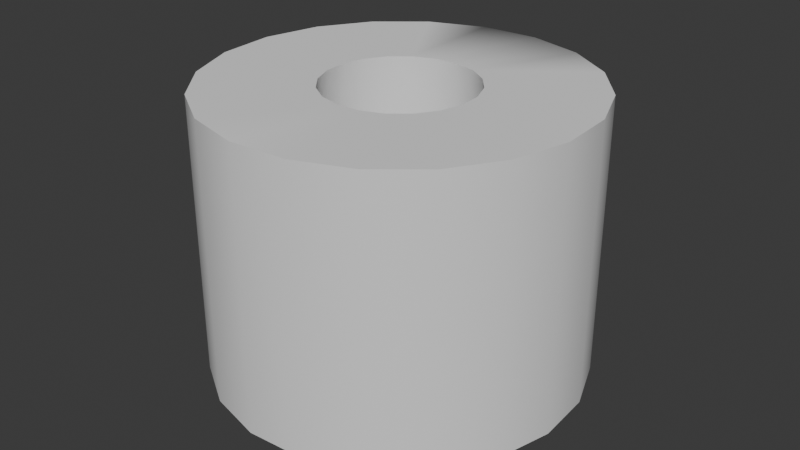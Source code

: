 # Source: toaletak.blend  (saved by Blender 4.1.23; exported with 4.5.12 LTS)
import bpy
from mathutils import Matrix  # noqa: F401  (used for matrix-valued properties, if any)

bpy.ops.wm.read_factory_settings(use_empty=True)
scene = bpy.context.scene
scene.name = 'Scene'

# ---- collections
col_collection = bpy.data.collections.new('Collection'); scene.collection.children.link(col_collection)

# ---- world
world_world = bpy.data.worlds.new('World'); scene.world = world_world
world_world.use_nodes = True; world_world.node_tree.nodes.clear()
_N = world_world.node_tree.nodes; _L = world_world.node_tree.links
n0 = _N.new('ShaderNodeOutputWorld'); n0.name = 'World Output'; n0.location = (300, 300)
n1 = _N.new('ShaderNodeBackground'); n1.name = 'Background'; n1.location = (10, 300)
n1.inputs[0].default_value = (0.05088, 0.05088, 0.05088, 1.0)
_L.new(n1.outputs[0], n0.inputs[0])
n0.is_active_output = True
world_world.color = (0.05088, 0.05088, 0.05088)
world_world.use_sun_shadow = False
world_world.sun_shadow_jitter_overblur = 0.0

# ---- meshes
me_cylinder = bpy.data.meshes.new('Cylinder')
me_cylinder.from_pydata([(-3.166e-08, 1.0, -7.451e-08), (-3.166e-08, 1.0, 2.0), (0.309, 0.9511, -7.451e-08), (0.309, 0.9511, 2.0), (0.5878, 0.809, -7.451e-08), (0.5878, 0.809, 2.0), (0.809, 0.5878, -7.451e-08), (0.809, 0.5878, 2.0), (0.9511, 0.309, -7.451e-08), (0.9511, 0.309, 2.0), (1.0, -1.118e-08, -7.451e-08), (1.0, -1.118e-08, 2.0), (0.9511, -0.309, -7.451e-08), (0.9511, -0.309, 2.0), (0.809, -0.5878, -7.451e-08), (0.809, -0.5878, 2.0), (0.5878, -0.809, -7.451e-08), (0.5878, -0.809, 2.0), (0.309, -0.9511, -7.451e-08), (0.309, -0.9511, 2.0), (-3.166e-08, -1.0, -7.451e-08), (-3.166e-08, -1.0, 2.0), (-0.309, -0.9511, -7.451e-08), (-0.309, -0.9511, 2.0), (-0.5878, -0.809, -7.451e-08), (-0.5878, -0.809, 2.0), (-0.809, -0.5878, -7.451e-08), (-0.809, -0.5878, 2.0), (-0.9511, -0.309, -7.451e-08), (-0.9511, -0.309, 2.0), (-1.0, -1.118e-08, -7.451e-08), (-1.0, -1.118e-08, 2.0), (-0.9511, 0.309, -7.451e-08), (-0.9511, 0.309, 2.0), (-0.809, 0.5878, -7.451e-08), (-0.809, 0.5878, 2.0), (-0.5878, 0.809, -7.451e-08), (-0.5878, 0.809, 2.0), (-0.309, 0.9511, -7.451e-08), (-0.309, 0.9511, 2.0), (-4.679e-08, 0.4178, 0.0), (0.1291, 0.3974, 0.0), (0.1291, 0.3974, 2.0), (-4.679e-08, 0.4178, 2.0), (0.2456, 0.338, 0.0), (0.2456, 0.338, 2.0), (0.338, 0.2456, 0.0), (0.338, 0.2456, 2.0), (0.3974, 0.1291, 0.0), (0.3974, 0.1291, 2.0), (0.4178, -5.086e-09, 0.0), (0.4178, -5.086e-09, 2.0), (0.3974, -0.1291, 0.0), (0.3974, -0.1291, 2.0), (0.338, -0.2456, 0.0), (0.338, -0.2456, 2.0), (0.2456, -0.338, 0.0), (0.2456, -0.338, 2.0), (0.1291, -0.3974, 0.0), (0.1291, -0.3974, 2.0), (-4.003e-08, -0.4178, 0.0), (-4.003e-08, -0.4178, 2.0), (-0.1291, -0.3974, 0.0), (-0.1291, -0.3974, 2.0), (-0.2456, -0.338, 0.0), (-0.2456, -0.338, 2.0), (-0.338, -0.2456, 0.0), (-0.338, -0.2456, 2.0), (-0.3974, -0.1291, 0.0), (-0.3974, -0.1291, 2.0), (-0.4178, -1.05e-08, 0.0), (-0.4178, -1.05e-08, 2.0), (-0.3974, 0.1291, 0.0), (-0.3974, 0.1291, 2.0), (-0.338, 0.2456, 0.0), (-0.338, 0.2456, 2.0), (-0.2456, 0.338, 0.0), (-0.2456, 0.338, 2.0), (-0.1291, 0.3974, 0.0), (-0.1291, 0.3974, 2.0), (-4.95e-08, 0.3976, 0.0), (0.1229, 0.3782, 0.0), (0.1229, 0.3782, 2.0), (-4.95e-08, 0.3976, 2.0), (0.2337, 0.3217, 0.0), (0.2337, 0.3217, 2.0), (0.3217, 0.2337, 0.0), (0.3217, 0.2337, 2.0), (0.3782, 0.1229, 0.0), (0.3782, 0.1229, 2.0), (0.3976, 3.267e-10, 0.0), (0.3976, 3.267e-10, 2.0), (0.3782, -0.1229, 0.0), (0.3782, -0.1229, 2.0), (0.3217, -0.2337, 0.0), (0.3217, -0.2337, 2.0), (0.2337, -0.3217, 0.0), (0.2337, -0.3217, 2.0), (0.1229, -0.3782, 0.0), (0.1229, -0.3782, 2.0), (-3.732e-08, -0.3976, 0.0), (-3.732e-08, -0.3976, 2.0), (-0.1229, -0.3782, 0.0), (-0.1229, -0.3782, 2.0), (-0.2337, -0.3217, 0.0), (-0.2337, -0.3217, 2.0), (-0.3217, -0.2337, 0.0), (-0.3217, -0.2337, 2.0), (-0.3782, -0.1229, 0.0), (-0.3782, -0.1229, 2.0), (-0.3976, -1.32e-08, 0.0), (-0.3976, -1.32e-08, 2.0), (-0.3782, 0.1229, 0.0), (-0.3782, 0.1229, 2.0), (-0.3217, 0.2337, 0.0), (-0.3217, 0.2337, 2.0), (-0.2337, 0.3217, 0.0), (-0.2337, 0.3217, 2.0), (-0.1229, 0.3782, 0.0), (-0.1229, 0.3782, 2.0)], [], [(0, 1, 3, 2), (2, 3, 5, 4), (4, 5, 7, 6), (6, 7, 9, 8), (8, 9, 11, 10), (10, 11, 13, 12), (12, 13, 15, 14), (14, 15, 17, 16), (16, 17, 19, 18), (20, 21, 23, 22), (22, 23, 25, 24), (24, 25, 27, 26), (26, 27, 29, 28), (28, 29, 31, 30), (30, 31, 33, 32), (32, 33, 35, 34), (34, 35, 37, 36), (1, 39, 79, 43), (36, 37, 39, 38), (38, 39, 1, 0), (23, 21, 61, 63), (46, 48, 88, 86), (61, 59, 99, 101), (12, 14, 54, 52), (30, 32, 72, 70), (15, 13, 53, 55), (33, 31, 71, 73), (4, 6, 46, 44), (22, 24, 64, 62), (7, 5, 45, 47), (25, 23, 63, 65), (14, 16, 56, 54), (32, 34, 74, 72), (17, 15, 55, 57), (35, 33, 73, 75), (6, 8, 48, 46), (24, 26, 66, 64), (9, 7, 47, 49), (27, 25, 65, 67), (16, 18, 58, 56), (34, 36, 76, 74), (19, 17, 57, 59), (37, 35, 75, 77), (8, 10, 50, 48), (26, 28, 68, 66), (0, 2, 41, 40), (11, 9, 49, 51), (29, 27, 67, 69), (3, 1, 43, 42), (18, 20, 60, 58), (36, 38, 78, 76), (21, 19, 59, 61), (39, 37, 77, 79), (10, 12, 52, 50), (28, 30, 70, 68), (13, 11, 51, 53), (31, 29, 69, 71), (2, 4, 44, 41), (20, 22, 62, 60), (38, 0, 40, 78), (5, 3, 42, 45), (72, 74, 114, 112), (47, 45, 85, 87), (58, 60, 100, 98), (73, 71, 111, 113), (44, 46, 86, 84), (59, 57, 97, 99), (70, 72, 112, 110), (45, 42, 82, 85), (56, 58, 98, 96), (71, 69, 109, 111), (41, 44, 84, 81), (57, 55, 95, 97), (68, 70, 110, 108), (42, 43, 83, 82), (54, 56, 96, 94), (69, 67, 107, 109), (40, 41, 81, 80), (55, 53, 93, 95), (18, 19, 21, 20), (119, 117, 116, 118), (83, 119, 118, 80), (117, 115, 114, 116), (115, 113, 112, 114), (113, 111, 110, 112), (111, 109, 108, 110), (109, 107, 106, 108), (107, 105, 104, 106), (105, 103, 102, 104), (103, 101, 100, 102), (101, 99, 98, 100), (99, 97, 96, 98), (97, 95, 94, 96), (95, 93, 92, 94), (93, 91, 90, 92), (91, 89, 88, 90), (89, 87, 86, 88), (87, 85, 84, 86), (85, 82, 81, 84), (82, 83, 80, 81), (75, 73, 113, 115), (60, 62, 102, 100), (49, 47, 87, 89), (74, 76, 116, 114), (63, 61, 101, 103), (48, 50, 90, 88), (77, 75, 115, 117), (62, 64, 104, 102), (51, 49, 89, 91), (76, 78, 118, 116), (65, 63, 103, 105), (50, 52, 92, 90), (79, 77, 117, 119), (64, 66, 106, 104), (53, 51, 91, 93), (78, 40, 80, 118), (67, 65, 105, 107), (52, 54, 94, 92), (43, 79, 119, 83), (66, 68, 108, 106)])
me_cylinder.polygons.foreach_set('use_smooth', [True] * 120)
_k = set([(0, 2), (0, 38), (2, 4), (3, 5), (4, 6), (5, 7), (6, 8), (7, 9), (8, 10), (9, 11), (10, 12), (11, 13), (12, 14), (13, 15), (14, 16), (15, 17), (16, 18), (17, 19), (18, 20), (19, 21), (20, 22), (21, 23), (22, 24), (23, 25), (24, 26), (25, 27), (26, 28), (27, 29), (28, 30), (29, 31), (30, 32), (31, 33), (32, 34), (33, 35), (34, 36), (35, 37), (36, 38), (37, 39), (80, 81), (80, 118), (81, 84), (82, 83), (82, 85), (83, 119), (84, 86), (85, 87), (86, 88), (87, 89), (88, 90), (89, 91), (90, 92), (91, 93), (92, 94), (93, 95), (94, 96), (95, 97), (96, 98), (97, 99), (98, 100), (99, 101), (100, 102), (101, 103), (102, 104), (103, 105), (104, 106), (105, 107), (106, 108), (107, 109), (108, 110), (109, 111), (110, 112), (111, 113), (112, 114), (113, 115), (114, 116), (115, 117), (116, 118), (117, 119)])
me_cylinder.attributes.new('sharp_edge', 'BOOLEAN', 'EDGE').data.foreach_set('value', [ (min(e.vertices), max(e.vertices)) in _k for e in me_cylinder.edges])
_uv = me_cylinder.uv_layers.new(name='UVMap')
_uv.uv.foreach_set('vector', [0.6325, 0.3322, 0.6325, 1.99e-08, 0.6833, 1.99e-08, 0.6833, 0.3322, 0.6833, 0.3322, 0.6833, 1.99e-08, 0.7366, 1.99e-08, 0.7366, 0.3322, 0.7366, 0.3322, 0.7366, 1.99e-08, 0.7873, 1.99e-08, 0.7873, 0.3322, 0.7873, 0.3322, 0.7873, 1.99e-08, 0.8304, 1.99e-08, 0.8304, 0.3322, 2.402e-09, 1.0, 2.402e-09, 0.6678, 0.04313, 0.6678, 0.04313, 1.0, 0.04313, 1.0, 0.04313, 0.6678, 0.09384, 0.6678, 0.09384, 1.0, 0.09384, 1.0, 0.09384, 0.6678, 0.1472, 0.6678, 0.1472, 1.0, 0.1472, 1.0, 0.1472, 0.6678, 0.1979, 0.6678, 0.1979, 1.0, 0.1979, 1.0, 0.1979, 0.6678, 0.241, 0.6678, 0.241, 1.0, 0.3857, 0.3322, 0.3857, 0.0, 0.4364, 0.0, 0.4364, 0.3322, 0.4364, 0.3322, 0.4364, 0.0, 0.4897, 0.0, 0.4897, 0.3322, 0.4897, 0.3322, 0.4897, 0.0, 0.5404, 0.0, 0.5404, 0.3322, 0.5404, 0.3322, 0.5404, 0.0, 0.5835, 0.0, 0.5835, 0.3322, 0.2469, 1.0, 0.2469, 0.6678, 0.29, 0.6678, 0.29, 1.0, 0.29, 1.0, 0.29, 0.6678, 0.3407, 0.6678, 0.3407, 1.0, 0.3407, 1.0, 0.3407, 0.6678, 0.3941, 0.6678, 0.3941, 1.0, 0.3941, 1.0, 0.3941, 0.6678, 0.4448, 0.6678, 0.4448, 1.0, 0.3366, 0.5239, 0.3202, 0.5734, 0.2318, 0.5295, 0.2386, 0.5088, 0.4448, 1.0, 0.4448, 0.6678, 0.4879, 0.6678, 0.4879, 1.0, 0.5894, 0.3322, 0.5894, 1.99e-08, 0.6325, 1.99e-08, 0.6325, 0.3322, 0.0, 0.5239, 0.0, 0.472, 0.09799, 0.4871, 0.09799, 0.5088, 0.8363, 0.3957, 0.8432, 0.375, 0.8463, 0.3765, 0.8397, 0.3962, 0.8563, 0.5003, 0.8743, 0.4875, 0.8759, 0.4905, 0.8587, 0.5027, 1.441e-08, 0.1381, 0.01648, 0.08866, 0.1049, 0.1326, 0.09799, 0.1532, 0.3366, 0.1381, 0.3366, 0.1901, 0.2386, 0.1749, 0.2386, 0.1532, 0.09095, 0.3499, 0.1417, 0.3339, 0.1572, 0.4294, 0.136, 0.4361, 0.195, 0.662, 0.1417, 0.662, 0.1572, 0.5665, 0.1795, 0.5665, 0.09095, 0.3121, 0.04782, 0.2815, 0.118, 0.2132, 0.136, 0.2259, 0.195, 3.302e-08, 0.2457, 0.01606, 0.2006, 0.1022, 0.1795, 0.09552, 0.2888, 0.3805, 0.3202, 0.4225, 0.2318, 0.4664, 0.2187, 0.4489, 0.01648, 0.5734, 0.0, 0.5239, 0.09799, 0.5088, 0.1049, 0.5295, 0.01648, 0.08866, 0.04782, 0.04661, 0.118, 0.115, 0.1049, 0.1326, 0.3366, 0.1901, 0.3202, 0.2395, 0.2318, 0.1956, 0.2386, 0.1749, 0.04782, 0.3805, 0.09095, 0.3499, 0.136, 0.4361, 0.118, 0.4489, 0.2457, 0.646, 0.195, 0.662, 0.1795, 0.5665, 0.2006, 0.5598, 0.04782, 0.2815, 0.01648, 0.2395, 0.1049, 0.1956, 0.118, 0.2132, 0.2457, 0.01606, 0.2888, 0.04661, 0.2187, 0.115, 0.2006, 0.1022, 0.2457, 0.3499, 0.2888, 0.3805, 0.2187, 0.4489, 0.2006, 0.4361, 0.04782, 0.6154, 0.01648, 0.5734, 0.1049, 0.5295, 0.118, 0.547, 0.04782, 0.04661, 0.09095, 0.01606, 0.136, 0.1022, 0.118, 0.115, 0.3202, 0.2395, 0.2888, 0.2815, 0.2187, 0.2132, 0.2318, 0.1956, 0.01648, 0.4225, 0.04782, 0.3805, 0.118, 0.4489, 0.1049, 0.4664, 0.2888, 0.6154, 0.2457, 0.646, 0.2006, 0.5598, 0.2187, 0.547, 0.01648, 0.2395, 1.513e-08, 0.1901, 0.09799, 0.1749, 0.1049, 0.1956, 0.2888, 0.04661, 0.3202, 0.08866, 0.2318, 0.1326, 0.2187, 0.115, 0.195, 0.3281, 0.1417, 0.3281, 0.1572, 0.2326, 0.1795, 0.2326, 0.195, 0.3339, 0.2457, 0.3499, 0.2006, 0.4361, 0.1795, 0.4294, 0.09095, 0.646, 0.04782, 0.6154, 0.118, 0.547, 0.136, 0.5598, 0.3366, 0.472, 0.3366, 0.5239, 0.2386, 0.5088, 0.2386, 0.4871, 0.09095, 0.01606, 0.1417, 3.489e-08, 0.1572, 0.09552, 0.136, 0.1022, 0.2888, 0.2815, 0.2457, 0.3121, 0.2006, 0.2259, 0.2187, 0.2132, 0.0, 0.472, 0.01648, 0.4225, 0.1049, 0.4664, 0.09799, 0.4871, 0.3202, 0.5734, 0.2888, 0.6154, 0.2187, 0.547, 0.2318, 0.5295, 1.513e-08, 0.1901, 1.441e-08, 0.1381, 0.09799, 0.1532, 0.09799, 0.1749, 0.3202, 0.08866, 0.3366, 0.1381, 0.2386, 0.1532, 0.2318, 0.1326, 0.1417, 0.3339, 0.195, 0.3339, 0.1795, 0.4294, 0.1572, 0.4294, 0.1417, 0.662, 0.09095, 0.646, 0.136, 0.5598, 0.1572, 0.5665, 0.1417, 0.3281, 0.09095, 0.3121, 0.136, 0.2259, 0.1572, 0.2326, 0.1417, 3.489e-08, 0.195, 3.302e-08, 0.1795, 0.09552, 0.1572, 0.09552, 0.2457, 0.3121, 0.195, 0.3281, 0.1795, 0.2326, 0.2006, 0.2259, 0.3202, 0.4225, 0.3366, 0.472, 0.2386, 0.4871, 0.2318, 0.4664, 0.939, 0.4684, 0.9178, 0.4751, 0.9172, 0.4718, 0.9374, 0.4654, 0.977, 0.5385, 0.977, 0.5602, 0.9736, 0.5597, 0.9736, 0.539, 0.939, 0.3447, 0.957, 0.3574, 0.9545, 0.3598, 0.9374, 0.3477, 0.8743, 0.6112, 0.8563, 0.5985, 0.8587, 0.5961, 0.8759, 0.6082, 0.8363, 0.4174, 0.8363, 0.3957, 0.8397, 0.3962, 0.8397, 0.4169, 0.8743, 0.4875, 0.8955, 0.4808, 0.896, 0.4841, 0.8759, 0.4905, 0.957, 0.4556, 0.939, 0.4684, 0.9374, 0.4654, 0.9545, 0.4532, 0.977, 0.5602, 0.9701, 0.5809, 0.967, 0.5794, 0.9736, 0.5597, 0.9178, 0.338, 0.939, 0.3447, 0.9374, 0.3477, 0.9172, 0.3413, 0.8563, 0.5985, 0.8432, 0.5809, 0.8463, 0.5794, 0.8587, 0.5961, 0.8432, 0.438, 0.8363, 0.4174, 0.8397, 0.4169, 0.8463, 0.4365, 0.8955, 0.4808, 0.9178, 0.4808, 0.9172, 0.4841, 0.896, 0.4841, 0.9701, 0.438, 0.957, 0.4556, 0.9545, 0.4532, 0.967, 0.4365, 0.9701, 0.5809, 0.957, 0.5985, 0.9545, 0.5961, 0.967, 0.5794, 0.8955, 0.338, 0.9178, 0.338, 0.9172, 0.3413, 0.896, 0.3413, 0.8432, 0.5809, 0.8363, 0.5602, 0.8397, 0.5597, 0.8463, 0.5794, 0.8563, 0.4556, 0.8432, 0.438, 0.8463, 0.4365, 0.8587, 0.4532, 0.9178, 0.4808, 0.939, 0.4875, 0.9374, 0.4905, 0.9172, 0.4841, 0.3425, 0.3322, 0.3425, 0.0, 0.3857, 0.0, 0.3857, 0.3322, 0.6972, 0.6678, 0.7144, 0.6678, 0.7144, 1.0, 0.6972, 1.0, 0.5725, 0.6678, 0.5896, 0.6678, 0.5896, 1.0, 0.5725, 1.0, 0.7144, 0.6678, 0.7345, 0.6678, 0.7345, 1.0, 0.7144, 1.0, 0.7345, 0.6678, 0.7557, 0.6678, 0.7557, 1.0, 0.7345, 1.0, 0.7557, 0.6678, 0.7759, 0.6678, 0.7759, 1.0, 0.7557, 1.0, 0.8363, 0.6237, 0.8535, 0.6237, 0.8535, 0.9559, 0.8363, 0.9559, 0.8363, 0.0, 0.8535, 0.0, 0.8535, 0.3322, 0.8363, 0.3322, 0.8535, 0.0, 0.8736, 0.0, 0.8736, 0.3322, 0.8535, 0.3322, 0.8736, 0.0, 0.8948, 0.0, 0.8948, 0.3322, 0.8736, 0.3322, 0.8948, 0.0, 0.915, 0.0, 0.915, 0.3322, 0.8948, 0.3322, 0.9828, 4.917e-09, 1.0, 6.322e-09, 1.0, 0.3322, 0.9828, 0.3322, 0.5955, 0.6678, 0.6127, 0.6678, 0.6127, 1.0, 0.5955, 1.0, 0.6127, 0.6678, 0.6328, 0.6678, 0.6328, 1.0, 0.6127, 1.0, 0.6328, 0.6678, 0.654, 0.6678, 0.654, 1.0, 0.6328, 1.0, 0.654, 0.6678, 0.6742, 0.6678, 0.6742, 1.0, 0.654, 1.0, 0.6742, 0.6678, 0.6913, 0.6678, 0.6913, 1.0, 0.6742, 1.0, 0.4938, 0.6678, 0.5109, 0.6678, 0.5109, 1.0, 0.4938, 1.0, 0.5109, 0.6678, 0.5311, 0.6678, 0.5311, 1.0, 0.5109, 1.0, 0.5311, 0.6678, 0.5523, 0.6678, 0.5523, 1.0, 0.5311, 1.0, 0.5523, 0.6678, 0.5725, 0.6678, 0.5725, 1.0, 0.5523, 1.0, 0.8955, 0.6179, 0.8743, 0.6112, 0.8759, 0.6082, 0.896, 0.6146, 0.957, 0.3574, 0.9701, 0.375, 0.967, 0.3765, 0.9545, 0.3598, 0.9701, 0.5179, 0.977, 0.5385, 0.9736, 0.539, 0.967, 0.5194, 0.9178, 0.4751, 0.8955, 0.4751, 0.896, 0.4718, 0.9172, 0.4718, 0.8432, 0.5179, 0.8563, 0.5003, 0.8587, 0.5027, 0.8463, 0.5194, 0.8432, 0.375, 0.8563, 0.3574, 0.8587, 0.3598, 0.8463, 0.3765, 0.9178, 0.6179, 0.8955, 0.6179, 0.896, 0.6146, 0.9172, 0.6146, 0.9701, 0.375, 0.977, 0.3957, 0.9736, 0.3962, 0.967, 0.3765, 0.957, 0.5003, 0.9701, 0.5179, 0.967, 0.5194, 0.9545, 0.5027, 0.8955, 0.4751, 0.8743, 0.4684, 0.8759, 0.4654, 0.896, 0.4718, 0.8363, 0.5385, 0.8432, 0.5179, 0.8463, 0.5194, 0.8397, 0.539, 0.8563, 0.3574, 0.8743, 0.3447, 0.8759, 0.3477, 0.8587, 0.3598, 0.939, 0.6112, 0.9178, 0.6179, 0.9172, 0.6146, 0.9374, 0.6082, 0.977, 0.3957, 0.977, 0.4174, 0.9736, 0.4169, 0.9736, 0.3962, 0.939, 0.4875, 0.957, 0.5003, 0.9545, 0.5027, 0.9374, 0.4905, 0.8743, 0.4684, 0.8563, 0.4556, 0.8587, 0.4532, 0.8759, 0.4654, 0.8363, 0.5602, 0.8363, 0.5385, 0.8397, 0.539, 0.8397, 0.5597, 0.8743, 0.3447, 0.8955, 0.338, 0.896, 0.3413, 0.8759, 0.3477, 0.957, 0.5985, 0.939, 0.6112, 0.9374, 0.6082, 0.9545, 0.5961, 0.977, 0.4174, 0.9701, 0.438, 0.967, 0.4365, 0.9736, 0.4169])
_ca = me_cylinder.color_attributes.new('Attribute', 'BYTE_COLOR', 'CORNER')
_ca.data.foreach_set('color', [0.1144, 1.0, 0.05448, 1.0, 0.1144, 1.0, 0.05448, 1.0, 0.1144, 1.0, 0.05448, 1.0, 0.1144, 1.0, 0.05448, 1.0, 0.1144, 1.0, 0.05448, 1.0, 0.1144, 1.0, 0.05448, 1.0, 0.1144, 1.0, 0.05448, 1.0, 0.1144, 1.0, 0.05448, 1.0, 0.1144, 1.0, 0.05448, 1.0, 0.1144, 1.0, 0.05448, 1.0, 0.1144, 1.0, 0.05448, 1.0, 0.1144, 1.0, 0.05448, 1.0, 0.1144, 1.0, 0.05448, 1.0, 0.1144, 1.0, 0.05448, 1.0, 0.1144, 1.0, 0.05448, 1.0, 0.1144, 1.0, 0.05448, 1.0, 0.1144, 1.0, 0.05448, 1.0, 0.1144, 1.0, 0.05448, 1.0, 0.1144, 1.0, 0.05448, 1.0, 0.1144, 1.0, 0.05448, 1.0, 0.1144, 1.0, 0.05448, 1.0, 0.1144, 1.0, 0.05448, 1.0, 0.1144, 1.0, 0.05448, 1.0, 0.1144, 1.0, 0.05448, 1.0, 0.1144, 1.0, 0.05448, 1.0, 0.1144, 1.0, 0.05448, 1.0, 0.1144, 1.0, 0.05448, 1.0, 0.1144, 1.0, 0.05448, 1.0, 0.1144, 1.0, 0.05448, 1.0, 0.1144, 1.0, 0.05448, 1.0, 0.1144, 1.0, 0.05448, 1.0, 0.1144, 1.0, 0.05448, 1.0, 0.1144, 1.0, 0.05448, 1.0, 0.1144, 1.0, 0.05448, 1.0, 0.1144, 1.0, 0.05448, 1.0, 0.1144, 1.0, 0.05448, 1.0, 0.1144, 1.0, 0.05448, 1.0, 0.1144, 1.0, 0.05448, 1.0, 0.1144, 1.0, 0.05448, 1.0, 0.1144, 1.0, 0.05448, 1.0, 0.1144, 1.0, 0.05448, 1.0, 0.1144, 1.0, 0.05448, 1.0, 0.1144, 1.0, 0.05448, 1.0, 0.1144, 1.0, 0.05448, 1.0, 0.1144, 1.0, 0.05448, 1.0, 0.1144, 1.0, 0.05448, 1.0, 0.1144, 1.0, 0.05448, 1.0, 0.1144, 1.0, 0.05448, 1.0, 0.1144, 1.0, 0.05448, 1.0, 0.1144, 1.0, 0.05448, 1.0, 0.1144, 1.0, 0.05448, 1.0, 0.1144, 1.0, 0.05448, 1.0, 0.1144, 1.0, 0.05448, 1.0, 0.1144, 1.0, 0.05448, 1.0, 0.1144, 1.0, 0.05448, 1.0, 0.1144, 1.0, 0.05448, 1.0, 0.1144, 1.0, 0.05448, 1.0, 0.1144, 1.0, 0.05448, 1.0, 0.1144, 1.0, 0.05448, 1.0, 0.1144, 1.0, 0.05448, 1.0, 0.1144, 1.0, 0.05448, 1.0, 0.1144, 1.0, 0.05448, 1.0, 0.1144, 1.0, 0.05448, 1.0, 0.1144, 1.0, 0.05448, 1.0, 0.1144, 1.0, 0.05448, 1.0, 0.1144, 1.0, 0.05448, 1.0, 0.1144, 1.0, 0.05448, 1.0, 0.1144, 1.0, 0.05448, 1.0, 0.1144, 1.0, 0.05448, 1.0, 0.1144, 1.0, 0.05448, 1.0, 0.1144, 1.0, 0.05448, 1.0, 0.1144, 1.0, 0.05448, 1.0, 0.1144, 1.0, 0.05448, 1.0, 0.1144, 1.0, 0.05448, 1.0, 0.1144, 1.0, 0.05448, 1.0, 0.1144, 1.0, 0.05448, 1.0, 0.1144, 1.0, 0.05448, 1.0, 0.1144, 1.0, 0.05448, 1.0, 0.1144, 1.0, 0.05448, 1.0, 0.1144, 1.0, 0.05448, 1.0, 0.1144, 1.0, 0.05448, 1.0, 0.1144, 1.0, 0.05448, 1.0, 0.1144, 1.0, 0.05448, 1.0, 0.1144, 1.0, 0.05448, 1.0, 0.15, 0.4735, 1.0, 1.0, 0.15, 0.4735, 1.0, 1.0, 0.15, 0.4735, 1.0, 1.0, 0.15, 0.4735, 1.0, 1.0, 0.15, 0.4735, 1.0, 1.0, 0.15, 0.4735, 1.0, 1.0, 0.15, 0.4735, 1.0, 1.0, 0.15, 0.4735, 1.0, 1.0, 0.1144, 1.0, 0.05448, 1.0, 0.1144, 1.0, 0.05448, 1.0, 0.1144, 1.0, 0.05448, 1.0, 0.1144, 1.0, 0.05448, 1.0, 0.1144, 1.0, 0.05448, 1.0, 0.1144, 1.0, 0.05448, 1.0, 0.1144, 1.0, 0.05448, 1.0, 0.1144, 1.0, 0.05448, 1.0, 0.1144, 1.0, 0.05448, 1.0, 0.1144, 1.0, 0.05448, 1.0, 0.1144, 1.0, 0.05448, 1.0, 0.1144, 1.0, 0.05448, 1.0, 0.1144, 1.0, 0.05448, 1.0, 0.1144, 1.0, 0.05448, 1.0, 0.1144, 1.0, 0.05448, 1.0, 0.1144, 1.0, 0.05448, 1.0, 0.1144, 1.0, 0.05448, 1.0, 0.1144, 1.0, 0.05448, 1.0, 0.1144, 1.0, 0.05448, 1.0, 0.1144, 1.0, 0.05448, 1.0, 0.1144, 1.0, 0.05448, 1.0, 0.1144, 1.0, 0.05448, 1.0, 0.1144, 1.0, 0.05448, 1.0, 0.1144, 1.0, 0.05448, 1.0, 0.1144, 1.0, 0.05448, 1.0, 0.1144, 1.0, 0.05448, 1.0, 0.1144, 1.0, 0.05448, 1.0, 0.1144, 1.0, 0.05448, 1.0, 0.1144, 1.0, 0.05448, 1.0, 0.1144, 1.0, 0.05448, 1.0, 0.1144, 1.0, 0.05448, 1.0, 0.1144, 1.0, 0.05448, 1.0, 0.1144, 1.0, 0.05448, 1.0, 0.1144, 1.0, 0.05448, 1.0, 0.1144, 1.0, 0.05448, 1.0, 0.1144, 1.0, 0.05448, 1.0, 0.1144, 1.0, 0.05448, 1.0, 0.1144, 1.0, 0.05448, 1.0, 0.1144, 1.0, 0.05448, 1.0, 0.1144, 1.0, 0.05448, 1.0, 0.1144, 1.0, 0.05448, 1.0, 0.1144, 1.0, 0.05448, 1.0, 0.1144, 1.0, 0.05448, 1.0, 0.1144, 1.0, 0.05448, 1.0, 0.1144, 1.0, 0.05448, 1.0, 0.1144, 1.0, 0.05448, 1.0, 0.1144, 1.0, 0.05448, 1.0, 0.1144, 1.0, 0.05448, 1.0, 0.1144, 1.0, 0.05448, 1.0, 0.1144, 1.0, 0.05448, 1.0, 0.1144, 1.0, 0.05448, 1.0, 0.1144, 1.0, 0.05448, 1.0, 0.1144, 1.0, 0.05448, 1.0, 0.1144, 1.0, 0.05448, 1.0, 0.1144, 1.0, 0.05448, 1.0, 0.1144, 1.0, 0.05448, 1.0, 0.1144, 1.0, 0.05448, 1.0, 0.1144, 1.0, 0.05448, 1.0, 0.1144, 1.0, 0.05448, 1.0, 0.1144, 1.0, 0.05448, 1.0, 0.1144, 1.0, 0.05448, 1.0, 0.1144, 1.0, 0.05448, 1.0, 0.1144, 1.0, 0.05448, 1.0, 0.1144, 1.0, 0.05448, 1.0, 0.1144, 1.0, 0.05448, 1.0, 0.1144, 1.0, 0.05448, 1.0, 0.1144, 1.0, 0.05448, 1.0, 0.1144, 1.0, 0.05448, 1.0, 0.1144, 1.0, 0.05448, 1.0, 0.1144, 1.0, 0.05448, 1.0, 0.1144, 1.0, 0.05448, 1.0, 0.1144, 1.0, 0.05448, 1.0, 0.1144, 1.0, 0.05448, 1.0, 0.1144, 1.0, 0.05448, 1.0, 0.1144, 1.0, 0.05448, 1.0, 0.1144, 1.0, 0.05448, 1.0, 0.1144, 1.0, 0.05448, 1.0, 0.1144, 1.0, 0.05448, 1.0, 0.1144, 1.0, 0.05448, 1.0, 0.1144, 1.0, 0.05448, 1.0, 0.1144, 1.0, 0.05448, 1.0, 0.1144, 1.0, 0.05448, 1.0, 0.1144, 1.0, 0.05448, 1.0, 0.1144, 1.0, 0.05448, 1.0, 0.1144, 1.0, 0.05448, 1.0, 0.1144, 1.0, 0.05448, 1.0, 0.1144, 1.0, 0.05448, 1.0, 0.1144, 1.0, 0.05448, 1.0, 0.1144, 1.0, 0.05448, 1.0, 0.1144, 1.0, 0.05448, 1.0, 0.1144, 1.0, 0.05448, 1.0, 0.1144, 1.0, 0.05448, 1.0, 0.1144, 1.0, 0.05448, 1.0, 0.1144, 1.0, 0.05448, 1.0, 0.1144, 1.0, 0.05448, 1.0, 0.1144, 1.0, 0.05448, 1.0, 0.1144, 1.0, 0.05448, 1.0, 0.1144, 1.0, 0.05448, 1.0, 0.1144, 1.0, 0.05448, 1.0, 0.1144, 1.0, 0.05448, 1.0, 0.1144, 1.0, 0.05448, 1.0, 0.1144, 1.0, 0.05448, 1.0, 0.1144, 1.0, 0.05448, 1.0, 0.1144, 1.0, 0.05448, 1.0, 0.1144, 1.0, 0.05448, 1.0, 0.1144, 1.0, 0.05448, 1.0, 0.1144, 1.0, 0.05448, 1.0, 0.1144, 1.0, 0.05448, 1.0, 0.1144, 1.0, 0.05448, 1.0, 0.1144, 1.0, 0.05448, 1.0, 0.1144, 1.0, 0.05448, 1.0, 0.1144, 1.0, 0.05448, 1.0, 0.1144, 1.0, 0.05448, 1.0, 0.1144, 1.0, 0.05448, 1.0, 0.1144, 1.0, 0.05448, 1.0, 0.1144, 1.0, 0.05448, 1.0, 0.1144, 1.0, 0.05448, 1.0, 0.1144, 1.0, 0.05448, 1.0, 0.1144, 1.0, 0.05448, 1.0, 0.1144, 1.0, 0.05448, 1.0, 0.1144, 1.0, 0.05448, 1.0, 0.1144, 1.0, 0.05448, 1.0, 0.1144, 1.0, 0.05448, 1.0, 0.1144, 1.0, 0.05448, 1.0, 0.1144, 1.0, 0.05448, 1.0, 0.1144, 1.0, 0.05448, 1.0, 0.1144, 1.0, 0.05448, 1.0, 0.1144, 1.0, 0.05448, 1.0, 0.1144, 1.0, 0.05448, 1.0, 0.1144, 1.0, 0.05448, 1.0, 0.1144, 1.0, 0.05448, 1.0, 0.1144, 1.0, 0.05448, 1.0, 0.1144, 1.0, 0.05448, 1.0, 0.1144, 1.0, 0.05448, 1.0, 0.1144, 1.0, 0.05448, 1.0, 0.1144, 1.0, 0.05448, 1.0, 0.1144, 1.0, 0.05448, 1.0, 0.1144, 1.0, 0.05448, 1.0, 0.1144, 1.0, 0.05448, 1.0, 0.1144, 1.0, 0.05448, 1.0, 0.1144, 1.0, 0.05448, 1.0, 0.1144, 1.0, 0.05448, 1.0, 0.1144, 1.0, 0.05448, 1.0, 0.1144, 1.0, 0.05448, 1.0, 0.1144, 1.0, 0.05448, 1.0, 0.1144, 1.0, 0.05448, 1.0, 0.1144, 1.0, 0.05448, 1.0, 0.1144, 1.0, 0.05448, 1.0, 0.1144, 1.0, 0.05448, 1.0, 0.1144, 1.0, 0.05448, 1.0, 0.1144, 1.0, 0.05448, 1.0, 0.1144, 1.0, 0.05448, 1.0, 0.15, 0.4735, 1.0, 1.0, 0.15, 0.4735, 1.0, 1.0, 0.15, 0.4735, 1.0, 1.0, 0.15, 0.4735, 1.0, 1.0, 0.15, 0.4735, 1.0, 1.0, 0.15, 0.4735, 1.0, 1.0, 0.15, 0.4735, 1.0, 1.0, 0.15, 0.4735, 1.0, 1.0, 0.15, 0.4735, 1.0, 1.0, 0.15, 0.4735, 1.0, 1.0, 0.15, 0.4735, 1.0, 1.0, 0.15, 0.4735, 1.0, 1.0, 0.15, 0.4735, 1.0, 1.0, 0.15, 0.4735, 1.0, 1.0, 0.15, 0.4735, 1.0, 1.0, 0.15, 0.4735, 1.0, 1.0, 0.15, 0.4735, 1.0, 1.0, 0.15, 0.4735, 1.0, 1.0, 0.15, 0.4735, 1.0, 1.0, 0.15, 0.4735, 1.0, 1.0, 0.15, 0.4735, 1.0, 1.0, 0.15, 0.4735, 1.0, 1.0, 0.15, 0.4735, 1.0, 1.0, 0.15, 0.4735, 1.0, 1.0, 0.15, 0.4735, 1.0, 1.0, 0.15, 0.4735, 1.0, 1.0, 0.15, 0.4735, 1.0, 1.0, 0.15, 0.4735, 1.0, 1.0, 0.15, 0.4735, 1.0, 1.0, 0.15, 0.4735, 1.0, 1.0, 0.15, 0.4735, 1.0, 1.0, 0.15, 0.4735, 1.0, 1.0, 0.15, 0.4735, 1.0, 1.0, 0.15, 0.4735, 1.0, 1.0, 0.15, 0.4735, 1.0, 1.0, 0.15, 0.4735, 1.0, 1.0, 0.15, 0.4735, 1.0, 1.0, 0.15, 0.4735, 1.0, 1.0, 0.15, 0.4735, 1.0, 1.0, 0.15, 0.4735, 1.0, 1.0, 0.15, 0.4735, 1.0, 1.0, 0.15, 0.4735, 1.0, 1.0, 0.15, 0.4735, 1.0, 1.0, 0.15, 0.4735, 1.0, 1.0, 0.15, 0.4735, 1.0, 1.0, 0.15, 0.4735, 1.0, 1.0, 0.15, 0.4735, 1.0, 1.0, 0.15, 0.4735, 1.0, 1.0, 0.15, 0.4735, 1.0, 1.0, 0.15, 0.4735, 1.0, 1.0, 0.15, 0.4735, 1.0, 1.0, 0.15, 0.4735, 1.0, 1.0, 0.15, 0.4735, 1.0, 1.0, 0.15, 0.4735, 1.0, 1.0, 0.15, 0.4735, 1.0, 1.0, 0.15, 0.4735, 1.0, 1.0, 0.15, 0.4735, 1.0, 1.0, 0.15, 0.4735, 1.0, 1.0, 0.15, 0.4735, 1.0, 1.0, 0.15, 0.4735, 1.0, 1.0, 0.15, 0.4735, 1.0, 1.0, 0.15, 0.4735, 1.0, 1.0, 0.15, 0.4735, 1.0, 1.0, 0.15, 0.4735, 1.0, 1.0, 0.15, 0.4735, 1.0, 1.0, 0.15, 0.4735, 1.0, 1.0, 0.15, 0.4735, 1.0, 1.0, 0.15, 0.4735, 1.0, 1.0, 0.15, 0.4735, 1.0, 1.0, 0.15, 0.4735, 1.0, 1.0, 0.15, 0.4735, 1.0, 1.0, 0.15, 0.4735, 1.0, 1.0, 0.1144, 1.0, 0.05448, 1.0, 0.1144, 1.0, 0.05448, 1.0, 0.1144, 1.0, 0.05448, 1.0, 0.1144, 1.0, 0.05448, 1.0, 0.15, 0.4735, 1.0, 1.0, 0.15, 0.4735, 1.0, 1.0, 0.15, 0.4735, 1.0, 1.0, 0.15, 0.4735, 1.0, 1.0, 0.15, 0.4735, 1.0, 1.0, 0.15, 0.4735, 1.0, 1.0, 0.15, 0.4735, 1.0, 1.0, 0.15, 0.4735, 1.0, 1.0, 0.15, 0.4735, 1.0, 1.0, 0.15, 0.4735, 1.0, 1.0, 0.15, 0.4735, 1.0, 1.0, 0.15, 0.4735, 1.0, 1.0, 0.15, 0.4735, 1.0, 1.0, 0.15, 0.4735, 1.0, 1.0, 0.15, 0.4735, 1.0, 1.0, 0.15, 0.4735, 1.0, 1.0, 0.15, 0.4735, 1.0, 1.0, 0.15, 0.4735, 1.0, 1.0, 0.15, 0.4735, 1.0, 1.0, 0.15, 0.4735, 1.0, 1.0, 0.15, 0.4735, 1.0, 1.0, 0.15, 0.4735, 1.0, 1.0, 0.15, 0.4735, 1.0, 1.0, 0.15, 0.4735, 1.0, 1.0, 0.15, 0.4735, 1.0, 1.0, 0.15, 0.4735, 1.0, 1.0, 0.15, 0.4735, 1.0, 1.0, 0.15, 0.4735, 1.0, 1.0, 0.15, 0.4735, 1.0, 1.0, 0.15, 0.4735, 1.0, 1.0, 0.15, 0.4735, 1.0, 1.0, 0.15, 0.4735, 1.0, 1.0, 0.15, 0.4735, 1.0, 1.0, 0.15, 0.4735, 1.0, 1.0, 0.15, 0.4735, 1.0, 1.0, 0.15, 0.4735, 1.0, 1.0, 0.15, 0.4735, 1.0, 1.0, 0.15, 0.4735, 1.0, 1.0, 0.15, 0.4735, 1.0, 1.0, 0.15, 0.4735, 1.0, 1.0, 0.15, 0.4735, 1.0, 1.0, 0.15, 0.4735, 1.0, 1.0, 0.15, 0.4735, 1.0, 1.0, 0.15, 0.4735, 1.0, 1.0, 0.15, 0.4735, 1.0, 1.0, 0.15, 0.4735, 1.0, 1.0, 0.15, 0.4735, 1.0, 1.0, 0.15, 0.4735, 1.0, 1.0, 0.15, 0.4735, 1.0, 1.0, 0.15, 0.4735, 1.0, 1.0, 0.15, 0.4735, 1.0, 1.0, 0.15, 0.4735, 1.0, 1.0, 0.15, 0.4735, 1.0, 1.0, 0.15, 0.4735, 1.0, 1.0, 0.15, 0.4735, 1.0, 1.0, 0.15, 0.4735, 1.0, 1.0, 0.15, 0.4735, 1.0, 1.0, 0.15, 0.4735, 1.0, 1.0, 0.15, 0.4735, 1.0, 1.0, 0.15, 0.4735, 1.0, 1.0, 0.15, 0.4735, 1.0, 1.0, 0.15, 0.4735, 1.0, 1.0, 0.15, 0.4735, 1.0, 1.0, 0.15, 0.4735, 1.0, 1.0, 0.15, 0.4735, 1.0, 1.0, 0.15, 0.4735, 1.0, 1.0, 0.15, 0.4735, 1.0, 1.0, 0.15, 0.4735, 1.0, 1.0, 0.15, 0.4735, 1.0, 1.0, 0.15, 0.4735, 1.0, 1.0, 0.15, 0.4735, 1.0, 1.0, 0.15, 0.4735, 1.0, 1.0, 0.15, 0.4735, 1.0, 1.0, 0.15, 0.4735, 1.0, 1.0, 0.15, 0.4735, 1.0, 1.0, 0.15, 0.4735, 1.0, 1.0, 0.15, 0.4735, 1.0, 1.0, 0.15, 0.4735, 1.0, 1.0, 0.15, 0.4735, 1.0, 1.0, 0.15, 0.4735, 1.0, 1.0, 0.15, 0.4735, 1.0, 1.0, 0.15, 0.4735, 1.0, 1.0, 0.15, 0.4735, 1.0, 1.0, 0.15, 0.4735, 1.0, 1.0, 0.15, 0.4735, 1.0, 1.0, 0.15, 0.4735, 1.0, 1.0, 0.15, 0.4735, 1.0, 1.0, 0.15, 0.4735, 1.0, 1.0, 0.15, 0.4735, 1.0, 1.0, 0.15, 0.4735, 1.0, 1.0, 0.15, 0.4735, 1.0, 1.0, 0.15, 0.4735, 1.0, 1.0, 0.15, 0.4735, 1.0, 1.0, 0.15, 0.4735, 1.0, 1.0, 0.15, 0.4735, 1.0, 1.0, 0.15, 0.4735, 1.0, 1.0, 0.15, 0.4735, 1.0, 1.0, 0.15, 0.4735, 1.0, 1.0, 0.15, 0.4735, 1.0, 1.0, 0.15, 0.4735, 1.0, 1.0, 0.15, 0.4735, 1.0, 1.0, 0.15, 0.4735, 1.0, 1.0, 0.15, 0.4735, 1.0, 1.0, 0.15, 0.4735, 1.0, 1.0, 0.15, 0.4735, 1.0, 1.0, 0.15, 0.4735, 1.0, 1.0, 0.15, 0.4735, 1.0, 1.0, 0.15, 0.4735, 1.0, 1.0, 0.15, 0.4735, 1.0, 1.0, 0.15, 0.4735, 1.0, 1.0, 0.15, 0.4735, 1.0, 1.0, 0.15, 0.4735, 1.0, 1.0, 0.15, 0.4735, 1.0, 1.0, 0.15, 0.4735, 1.0, 1.0, 0.15, 0.4735, 1.0, 1.0, 0.15, 0.4735, 1.0, 1.0, 0.15, 0.4735, 1.0, 1.0, 0.15, 0.4735, 1.0, 1.0, 0.15, 0.4735, 1.0, 1.0, 0.15, 0.4735, 1.0, 1.0, 0.15, 0.4735, 1.0, 1.0, 0.15, 0.4735, 1.0, 1.0, 0.15, 0.4735, 1.0, 1.0, 0.15, 0.4735, 1.0, 1.0, 0.15, 0.4735, 1.0, 1.0, 0.15, 0.4735, 1.0, 1.0, 0.15, 0.4735, 1.0, 1.0, 0.15, 0.4735, 1.0, 1.0, 0.15, 0.4735, 1.0, 1.0, 0.15, 0.4735, 1.0, 1.0, 0.15, 0.4735, 1.0, 1.0, 0.15, 0.4735, 1.0, 1.0, 0.15, 0.4735, 1.0, 1.0, 0.15, 0.4735, 1.0, 1.0, 0.15, 0.4735, 1.0, 1.0, 0.15, 0.4735, 1.0, 1.0, 0.15, 0.4735, 1.0, 1.0, 0.15, 0.4735, 1.0, 1.0, 0.15, 0.4735, 1.0, 1.0, 0.15, 0.4735, 1.0, 1.0, 0.15, 0.4735, 1.0, 1.0, 0.15, 0.4735, 1.0, 1.0, 0.15, 0.4735, 1.0, 1.0, 0.15, 0.4735, 1.0, 1.0, 0.15, 0.4735, 1.0, 1.0, 0.15, 0.4735, 1.0, 1.0, 0.15, 0.4735, 1.0, 1.0, 0.15, 0.4735, 1.0, 1.0, 0.15, 0.4735, 1.0, 1.0, 0.15, 0.4735, 1.0, 1.0, 0.15, 0.4735, 1.0, 1.0, 0.15, 0.4735, 1.0, 1.0, 0.15, 0.4735, 1.0, 1.0, 0.15, 0.4735, 1.0, 1.0, 0.15, 0.4735, 1.0, 1.0, 0.15, 0.4735, 1.0, 1.0, 0.15, 0.4735, 1.0, 1.0, 0.15, 0.4735, 1.0, 1.0, 0.15, 0.4735, 1.0, 1.0, 0.15, 0.4735, 1.0, 1.0])
me_cylinder.use_paint_bone_selection = False
me_cylinder.use_paint_mask = True
me_cylinder.update()
me_cylinder.normals_split_custom_set([tuple(v) for v in zip(*[iter([1.441e-08, 1.0, 0.0, 1.065e-08, 0.7392, 0.6735, 0.2284, 0.703, 0.6735, 0.309, 0.9511, 0.0, 0.309, 0.9511, 0.0, 0.2284, 0.703, 0.6735, 0.5878, 0.809, 0.0, 0.5878, 0.809, 0.0, 0.5878, 0.809, 0.0, 0.5878, 0.809, 0.0, 0.809, 0.5878, 0.0, 0.809, 0.5878, 0.0, 0.809, 0.5878, 0.0, 0.809, 0.5878, 0.0, 0.9511, 0.309, 0.0, 0.9511, 0.309, 0.0, 0.9511, 0.309, 0.0, 0.9511, 0.309, 0.0, 1.0, 0.0, 0.0, 1.0, 0.0, 0.0, 1.0, 0.0, 0.0, 1.0, 0.0, 0.0, 0.9511, -0.309, 0.0, 0.9511, -0.309, 0.0, 0.9511, -0.309, 0.0, 0.9511, -0.309, 0.0, 0.809, -0.5878, 0.0, 0.809, -0.5878, 0.0, 0.809, -0.5878, 0.0, 0.809, -0.5878, 0.0, 0.5878, -0.809, 0.0, 0.5878, -0.809, 0.0, 0.5878, -0.809, 0.0, 0.5878, -0.809, 0.0, 0.309, -0.9511, 0.0, 0.309, -0.9511, 0.0, 0.03333, -0.9994, -0.00893, -0.03449, -0.9976, 0.05973, -0.309, -0.9511, 0.0, -0.309, -0.9511, 0.0, -0.309, -0.9511, 0.0, -0.309, -0.9511, 0.0, -0.5878, -0.809, 0.0, -0.5878, -0.809, 0.0, -0.5878, -0.809, 0.0, -0.5878, -0.809, 0.0, -0.809, -0.5878, 0.0, -0.809, -0.5878, 0.0, -0.809, -0.5878, 0.0, -0.809, -0.5878, 0.0, -0.9511, -0.309, 0.0, -0.9511, -0.309, 0.0, -0.9511, -0.309, 0.0, -0.9511, -0.309, 0.0, -1.0, 0.0, 0.0, -1.0, 0.0, 0.0, -1.0, 0.0, 0.0, -1.0, 0.0, 0.0, -0.9511, 0.309, 0.0, -0.9511, 0.309, 0.0, -0.9511, 0.309, 0.0, -0.9511, 0.309, 0.0, -0.809, 0.5878, 0.0, -0.809, 0.5878, 0.0, -0.809, 0.5878, 0.0, -0.809, 0.5878, 0.0, -0.5878, 0.809, 0.0, -0.5878, 0.809, 0.0, 1.065e-08, 0.7392, 0.6735, -0.2284, 0.703, 0.6735, 6.828e-07, -1.071e-07, 1.0, 3.619e-14, -1.126e-07, 1.0, -0.5878, 0.809, 0.0, -0.5878, 0.809, 0.0, -0.2284, 0.703, 0.6735, -0.309, 0.9511, 0.0, -0.309, 0.9511, 0.0, -0.2284, 0.703, 0.6735, 1.065e-08, 0.7392, 0.6735, 1.441e-08, 1.0, 0.0, -1.899e-07, 1.947e-07, 1.0, 0.03523, -0.05424, 0.9979, 5.428e-14, 1.126e-07, 1.0, -7.632e-07, 1.071e-07, 1.0, -5.695e-08, -4.137e-08, -1.0, -6.694e-08, -2.175e-08, -1.0, 0.0, 0.0, -1.0, 0.0, 0.0, -1.0, 5.428e-14, 1.126e-07, 1.0, -6.828e-07, 1.071e-07, 1.0, -1.464e-06, 0.0, 1.0, 0.0, 0.0, 1.0, -1.217e-07, 3.955e-08, -1.0, -1.035e-07, 7.523e-08, -1.0, -5.695e-08, 4.137e-08, -1.0, -6.694e-08, 2.175e-08, -1.0, 1.28e-07, 1.256e-15, -1.0, 1.217e-07, -3.955e-08, -1.0, 6.694e-08, -2.175e-08, -1.0, 7.039e-08, 1.131e-15, -1.0, -1.168e-07, 1.204e-07, 1.0, -5.842e-08, 6.328e-08, 1.0, -3.213e-08, 3.48e-08, 1.0, -6.426e-08, 6.62e-08, 1.0, 1.753e-07, -6.328e-08, 1.0, 2.337e-07, 0.0, 1.0, -2.506e-06, 0.0, 1.0, -1.221e-06, -3.48e-08, 1.0, -7.523e-08, -1.035e-07, -1.0, -1.035e-07, -7.523e-08, -1.0, -5.695e-08, -4.137e-08, -1.0, -4.137e-08, -5.695e-08, -1.0, 3.955e-08, 1.217e-07, -1.0, 7.523e-08, 1.035e-07, -1.0, 4.137e-08, 5.695e-08, -1.0, 2.175e-08, 6.694e-08, -1.0, -1.168e-07, -1.204e-07, 1.0, 2.921e-08, -1.657e-07, 1.0, 6.748e-07, -9.111e-08, 1.0, -6.426e-08, -6.62e-08, 1.0, 2.045e-07, 1.657e-07, 1.0, -1.899e-07, 1.947e-07, 1.0, -7.632e-07, 1.071e-07, 1.0, -5.463e-07, 9.111e-08, 1.0, -1.035e-07, 7.523e-08, -1.0, -7.523e-08, 1.035e-07, -1.0, -4.137e-08, 5.695e-08, -1.0, -5.695e-08, 4.137e-08, -1.0, 1.217e-07, -3.955e-08, -1.0, 1.035e-07, -7.523e-08, -1.0, 5.695e-08, -4.137e-08, -1.0, 6.694e-08, -2.175e-08, -1.0, -4.382e-07, 1.657e-07, 1.0, -1.168e-07, 1.204e-07, 1.0, -6.426e-08, 6.62e-08, 1.0, -8.997e-07, 9.111e-08, 1.0, 1.168e-07, -1.204e-07, 1.0, 1.753e-07, -6.328e-08, 1.0, -1.221e-06, -3.48e-08, 1.0, 6.426e-08, -6.62e-08, 1.0, -1.035e-07, -7.523e-08, -1.0, -1.217e-07, -3.955e-08, -1.0, -6.694e-08, -2.175e-08, -1.0, -5.695e-08, -4.137e-08, -1.0, 7.523e-08, 1.035e-07, -1.0, 1.035e-07, 7.523e-08, -1.0, 5.695e-08, 4.137e-08, -1.0, 4.137e-08, 5.695e-08, -1.0, -2.921e-07, -6.328e-08, 1.0, -1.168e-07, -1.204e-07, 1.0, -6.426e-08, -6.62e-08, 1.0, 1.157e-06, -3.48e-08, 1.0, 1.168e-07, 1.204e-07, 1.0, 2.045e-07, 1.657e-07, 1.0, -5.463e-07, 9.111e-08, 1.0, 6.426e-08, 6.62e-08, 1.0, -7.523e-08, 1.035e-07, -1.0, -3.955e-08, 1.217e-07, -1.0, -2.175e-08, 6.694e-08, -1.0, -4.137e-08, 5.695e-08, -1.0, 1.035e-07, -7.523e-08, -1.0, 7.523e-08, -1.035e-07, -1.0, 4.137e-08, -5.695e-08, -1.0, 5.695e-08, -4.137e-08, -1.0, -4.382e-08, 1.947e-07, 1.0, -4.382e-07, 1.657e-07, 1.0, -8.997e-07, 9.111e-08, 1.0, -6.828e-07, 1.071e-07, 1.0, 2.045e-07, -1.657e-07, 1.0, 1.168e-07, -1.204e-07, 1.0, 6.426e-08, -6.62e-08, 1.0, 7.712e-07, -9.111e-08, 1.0, -1.217e-07, -3.955e-08, -1.0, -1.28e-07, 0.0, -1.0, -7.039e-08, 0.0, -1.0, -6.694e-08, -2.175e-08, -1.0, 1.035e-07, 7.523e-08, -1.0, 1.217e-07, 3.955e-08, -1.0, 6.694e-08, 2.175e-08, -1.0, 5.695e-08, 4.137e-08, -1.0, -2.513e-15, -1.28e-07, -1.0, -3.955e-08, -1.217e-07, -1.0, -2.175e-08, -6.694e-08, -1.0, -1.696e-15, -7.039e-08, -1.0, -2.337e-07, 0.0, 1.0, -2.921e-07, -6.328e-08, 1.0, 1.157e-06, -3.48e-08, 1.0, 1.189e-06, 0.0, 1.0, 1.753e-07, 6.328e-08, 1.0, 1.168e-07, 1.204e-07, 1.0, 6.426e-08, 6.62e-08, 1.0, -1.221e-06, 3.48e-08, 1.0, 0.2284, 0.703, 0.6735, 1.065e-08, 0.7392, 0.6735, 3.619e-14, -1.126e-07, 1.0, 7.632e-07, -1.071e-07, 1.0, -3.955e-08, 1.217e-07, -1.0, -0.03208, -0.004221, -0.9995, -2.827e-15, 7.039e-08, -1.0, -2.175e-08, 6.694e-08, -1.0, 7.523e-08, -1.035e-07, -1.0, 3.955e-08, -1.217e-07, -1.0, 2.175e-08, -6.694e-08, -1.0, 4.137e-08, -5.695e-08, -1.0, 0.03523, -0.05424, 0.9979, -4.382e-08, 1.947e-07, 1.0, -6.828e-07, 1.071e-07, 1.0, 5.428e-14, 1.126e-07, 1.0, -0.2284, 0.703, 0.6735, 2.045e-07, -1.657e-07, 1.0, 7.712e-07, -9.111e-08, 1.0, 6.828e-07, -1.071e-07, 1.0, -1.28e-07, 0.0, -1.0, -1.217e-07, 3.955e-08, -1.0, -6.694e-08, 2.175e-08, -1.0, -7.039e-08, 0.0, -1.0, 1.217e-07, 3.955e-08, -1.0, 1.28e-07, 1.256e-15, -1.0, 7.039e-08, 1.131e-15, -1.0, 6.694e-08, 2.175e-08, -1.0, -5.842e-08, 6.328e-08, 1.0, -2.337e-07, 0.0, 1.0, 1.189e-06, 0.0, 1.0, -3.213e-08, 3.48e-08, 1.0, 2.337e-07, 0.0, 1.0, 1.753e-07, 6.328e-08, 1.0, -1.221e-06, 3.48e-08, 1.0, -2.506e-06, 0.0, 1.0, -3.955e-08, -1.217e-07, -1.0, -7.523e-08, -1.035e-07, -1.0, -4.137e-08, -5.695e-08, -1.0, -2.175e-08, -6.694e-08, -1.0, -0.03208, -0.004221, -0.9995, 3.955e-08, 1.217e-07, -1.0, 2.175e-08, 6.694e-08, -1.0, -2.827e-15, 7.039e-08, -1.0, 3.955e-08, -1.217e-07, -1.0, -2.513e-15, -1.28e-07, -1.0, -1.696e-15, -7.039e-08, -1.0, 2.175e-08, -6.694e-08, -1.0, 2.921e-08, -1.657e-07, 1.0, 0.2284, 0.703, 0.6735, 7.632e-07, -1.071e-07, 1.0, 6.748e-07, -9.111e-08, 1.0, 6.694e-08, -2.175e-08, -1.0, 5.695e-08, -4.137e-08, -1.0, 0.0, 0.0, -1.0, 0.0, 0.0, -1.0, -6.426e-08, -6.62e-08, 1.0, 6.748e-07, -9.111e-08, 1.0, 1.464e-06, 0.0, 1.0, 0.0, 0.0, 1.0, -2.175e-08, 6.694e-08, -1.0, -2.827e-15, 7.039e-08, -1.0, 0.0, 0.0, -1.0, 0.0, 0.0, -1.0, -1.221e-06, -3.48e-08, 1.0, -2.506e-06, 0.0, 1.0, -5.855e-06, 0.0, 1.0, -2.928e-06, 0.0, 1.0, -4.137e-08, -5.695e-08, -1.0, -5.695e-08, -4.137e-08, -1.0, 0.0, 0.0, -1.0, 0.0, 0.0, -1.0, -6.828e-07, 1.071e-07, 1.0, -8.997e-07, 9.111e-08, 1.0, -1.464e-06, 0.0, 1.0, -1.464e-06, 0.0, 1.0, 7.039e-08, 1.131e-15, -1.0, 6.694e-08, -2.175e-08, -1.0, 0.0, 0.0, -1.0, 0.0, 0.0, -1.0, 6.748e-07, -9.111e-08, 1.0, 7.632e-07, -1.071e-07, 1.0, 1.464e-06, 0.0, 1.0, 1.464e-06, 0.0, 1.0, -4.137e-08, 5.695e-08, -1.0, -2.175e-08, 6.694e-08, -1.0, 0.0, 0.0, -1.0, 0.0, 0.0, -1.0, -2.506e-06, 0.0, 1.0, -1.221e-06, 3.48e-08, 1.0, -2.928e-06, 0.0, 1.0, -5.855e-06, 0.0, 1.0, -2.175e-08, -6.694e-08, -1.0, -4.137e-08, -5.695e-08, -1.0, 0.0, 0.0, -1.0, 0.0, 0.0, -1.0, -8.997e-07, 9.111e-08, 1.0, -6.426e-08, 6.62e-08, 1.0, 0.0, 0.0, 1.0, -1.464e-06, 0.0, 1.0, 6.694e-08, 2.175e-08, -1.0, 7.039e-08, 1.131e-15, -1.0, 0.0, 0.0, -1.0, 0.0, 0.0, -1.0, 7.632e-07, -1.071e-07, 1.0, 3.619e-14, -1.126e-07, 1.0, 0.0, 0.0, 1.0, 1.464e-06, 0.0, 1.0, -5.695e-08, 4.137e-08, -1.0, -4.137e-08, 5.695e-08, -1.0, 0.0, 0.0, -1.0, 0.0, 0.0, -1.0, -1.221e-06, 3.48e-08, 1.0, 6.426e-08, 6.62e-08, 1.0, 0.0, 0.0, 1.0, -2.928e-06, 0.0, 1.0, -1.696e-15, -7.039e-08, -1.0, -2.175e-08, -6.694e-08, -1.0, 0.0, 0.0, -1.0, 0.0, 0.0, -1.0, -6.426e-08, 6.62e-08, 1.0, -3.213e-08, 3.48e-08, 1.0, 0.0, 0.0, 1.0, 0.0, 0.0, 1.0, 0.309, -0.9511, 0.0, 0.309, -0.9511, 0.0, -0.03449, -0.9976, 0.05973, 0.03333, -0.9994, -0.00893, 0.309, -0.9511, 0.0, 0.5878, -0.809, 0.0, 0.5878, -0.809, 0.0, 0.309, -0.9511, 0.0, 0.0, -1.0, 0.0, 0.309, -0.9511, 0.0, 0.309, -0.9511, 0.0, 0.0, -1.0, 0.0, 0.5878, -0.809, 0.0, 0.809, -0.5878, 0.0, 0.809, -0.5878, 0.0, 0.5878, -0.809, 0.0, 0.809, -0.5878, 0.0, 0.9511, -0.309, 0.0, 0.9511, -0.309, 0.0, 0.809, -0.5878, 0.0, 0.9511, -0.309, 0.0, 1.0, 9.605e-09, 0.0, 1.0, 9.605e-09, 0.0, 0.9511, -0.309, 0.0, 1.0, 9.605e-09, 0.0, 0.9511, 0.309, 0.0, 0.9511, 0.309, 0.0, 1.0, 9.605e-09, 0.0, 0.9511, 0.309, 0.0, 0.809, 0.5878, 0.0, 0.809, 0.5878, 0.0, 0.9511, 0.309, 0.0, 0.809, 0.5878, 0.0, 0.5878, 0.809, 0.0, 0.5878, 0.809, 0.0, 0.809, 0.5878, 0.0, 0.5878, 0.809, 0.0, 0.309, 0.9511, 0.0, 0.309, 0.9511, 0.0, 0.5878, 0.809, 0.0, 0.309, 0.9511, 0.0, -1.441e-08, 1.0, 0.0, -1.441e-08, 1.0, 0.0, 0.309, 0.9511, 0.0, -1.441e-08, 1.0, 0.0, -0.309, 0.9511, 0.0, -0.309, 0.9511, 0.0, -1.441e-08, 1.0, 0.0, -0.309, 0.9511, 0.0, -0.5878, 0.809, 0.0, -0.5878, 0.809, 0.0, -0.309, 0.9511, 0.0, -0.5878, 0.809, 0.0, -0.809, 0.5878, 0.0, -0.809, 0.5878, 0.0, -0.5878, 0.809, 0.0, -0.809, 0.5878, 0.0, -0.9511, 0.309, 0.0, -0.9511, 0.309, 0.0, -0.809, 0.5878, 0.0, -0.9511, 0.309, 0.0, -1.0, -1.441e-08, 0.0, -1.0, -1.441e-08, 0.0, -0.9511, 0.309, 0.0, -1.0, -1.441e-08, 0.0, -0.9511, -0.309, 0.0, -0.9511, -0.309, 0.0, -1.0, -1.441e-08, 0.0, -0.9511, -0.309, 0.0, -0.809, -0.5878, 0.0, -0.809, -0.5878, 0.0, -0.9511, -0.309, 0.0, -0.809, -0.5878, 0.0, -0.5878, -0.809, 0.0, -0.5878, -0.809, 0.0, -0.809, -0.5878, 0.0, -0.5878, -0.809, 0.0, -0.309, -0.9511, 0.0, -0.309, -0.9511, 0.0, -0.5878, -0.809, 0.0, -0.309, -0.9511, 0.0, 0.0, -1.0, 0.0, 0.0, -1.0, 0.0, -0.309, -0.9511, 0.0, 6.426e-08, -6.62e-08, 1.0, -1.221e-06, -3.48e-08, 1.0, -2.928e-06, 0.0, 1.0, 0.0, 0.0, 1.0, -2.827e-15, 7.039e-08, -1.0, 2.175e-08, 6.694e-08, -1.0, 0.0, 0.0, -1.0, 0.0, 0.0, -1.0, 1.157e-06, -3.48e-08, 1.0, -6.426e-08, -6.62e-08, 1.0, 0.0, 0.0, 1.0, 2.928e-06, 0.0, 1.0, 5.695e-08, -4.137e-08, -1.0, 4.137e-08, -5.695e-08, -1.0, 0.0, 0.0, -1.0, 0.0, 0.0, -1.0, -7.632e-07, 1.071e-07, 1.0, 5.428e-14, 1.126e-07, 1.0, 0.0, 0.0, 1.0, -1.464e-06, 0.0, 1.0, -6.694e-08, -2.175e-08, -1.0, -7.039e-08, 0.0, -1.0, 0.0, 0.0, -1.0, 0.0, 0.0, -1.0, 7.712e-07, -9.111e-08, 1.0, 6.426e-08, -6.62e-08, 1.0, 0.0, 0.0, 1.0, 1.464e-06, 0.0, 1.0, 2.175e-08, 6.694e-08, -1.0, 4.137e-08, 5.695e-08, -1.0, 0.0, 0.0, -1.0, 0.0, 0.0, -1.0, 1.189e-06, 0.0, 1.0, 1.157e-06, -3.48e-08, 1.0, 2.928e-06, 0.0, 1.0, 2.928e-06, 0.0, 1.0, 4.137e-08, -5.695e-08, -1.0, 2.175e-08, -6.694e-08, -1.0, 0.0, 0.0, -1.0, 0.0, 0.0, -1.0, -5.463e-07, 9.111e-08, 1.0, -7.632e-07, 1.071e-07, 1.0, -1.464e-06, 0.0, 1.0, -1.464e-06, 0.0, 1.0, -7.039e-08, 0.0, -1.0, -6.694e-08, 2.175e-08, -1.0, 0.0, 0.0, -1.0, 0.0, 0.0, -1.0, 6.828e-07, -1.071e-07, 1.0, 7.712e-07, -9.111e-08, 1.0, 1.464e-06, 0.0, 1.0, 1.464e-06, 0.0, 1.0, 4.137e-08, 5.695e-08, -1.0, 5.695e-08, 4.137e-08, -1.0, 0.0, 0.0, -1.0, 0.0, 0.0, -1.0, -3.213e-08, 3.48e-08, 1.0, 1.189e-06, 0.0, 1.0, 2.928e-06, 0.0, 1.0, 0.0, 0.0, 1.0, 2.175e-08, -6.694e-08, -1.0, -1.696e-15, -7.039e-08, -1.0, 0.0, 0.0, -1.0, 0.0, 0.0, -1.0, 6.426e-08, 6.62e-08, 1.0, -5.463e-07, 9.111e-08, 1.0, -1.464e-06, 0.0, 1.0, 0.0, 0.0, 1.0, -6.694e-08, 2.175e-08, -1.0, -5.695e-08, 4.137e-08, -1.0, 0.0, 0.0, -1.0, 0.0, 0.0, -1.0, 3.619e-14, -1.126e-07, 1.0, 6.828e-07, -1.071e-07, 1.0, 1.464e-06, 0.0, 1.0, 0.0, 0.0, 1.0, 5.695e-08, 4.137e-08, -1.0, 6.694e-08, 2.175e-08, -1.0, 0.0, 0.0, -1.0, 0.0, 0.0, -1.0])] * 3)])

# ---- objects
ob_cylinder = bpy.data.objects.new('Cylinder', me_cylinder)

# ---- transforms, parenting, visibility, modifiers, constraints
ob_cylinder.location = (0.0, 0.0, 0.0)
ob_cylinder.rotation_euler = (0.0, -0.0, -0.09567)
ob_cylinder.scale = (0.07525, 0.07525, 0.05649)

# ---- collection membership
col_collection.objects.link(ob_cylinder)

# ---- scene / render settings (as saved in the file)
scene.frame_start = 1; scene.frame_end = 250; scene.frame_set(1)
scene.render.engine = 'BLENDER_EEVEE_NEXT'
scene.cycles.sampling_pattern = 'TABULATED_SOBOL'
scene.eevee.ray_tracing_options.trace_max_roughness = 0.0
bpy.context.view_layer.update()

# ---- added for rendering (the .blend has no active camera and no usable light): camera, sun
cam_auto = bpy.data.cameras.new('AutoCamera')
cam_auto.lens = 50.0
cam_auto.sensor_width = 36.0
cam_auto.clip_end = 1000.0
ob_auto_camera = bpy.data.objects.new('AutoCamera', cam_auto)
scene.collection.objects.link(ob_auto_camera)
ob_auto_camera.location = (0.238913, -0.286696, 0.247616)
ob_auto_camera.rotation_euler = (1.09748, -7.21219e-08, 0.694738)
scene.camera = ob_auto_camera
light_auto_sun = bpy.data.lights.new('AutoSun', 'SUN')
light_auto_sun.energy = 3.0
light_auto_sun.angle = 0.0523599
ob_auto_sun = bpy.data.objects.new('AutoSun', light_auto_sun)
scene.collection.objects.link(ob_auto_sun)
ob_auto_sun.rotation_euler = (0.872665, 0.174533, 0.523599)
bpy.context.view_layer.update()

